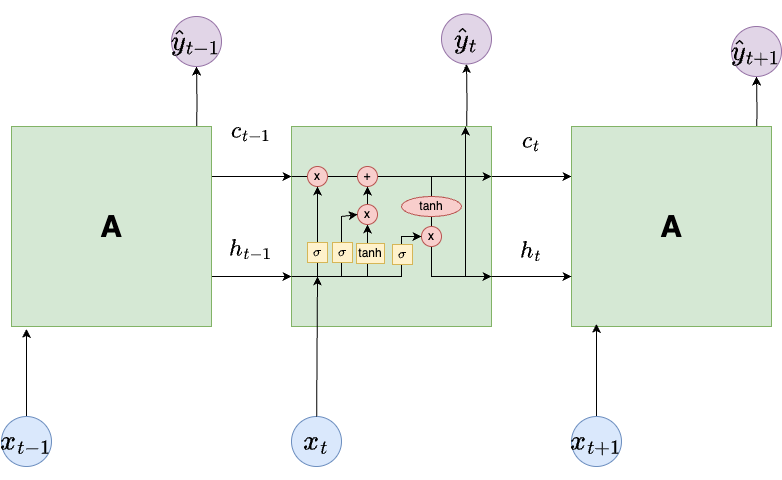

The diagram above was exported from draw.io. Its source (the exported page's mxGraphModel, read from the mxfile embedded in the PNG):
<mxGraphModel dx="1026" dy="692" grid="1" gridSize="10" guides="1" tooltips="1" connect="1" arrows="1" fold="1" page="1" pageScale="1" pageWidth="850" pageHeight="1100" math="1" shadow="0">
  <root>
    <mxCell id="0" />
    <mxCell id="1" parent="0" />
    <mxCell id="WC2cET2RbRP_Y8QbZhxS-2" value="" style="edgeStyle=orthogonalEdgeStyle;rounded=0;orthogonalLoop=1;jettySize=auto;html=1;" parent="1" target="WC2cET2RbRP_Y8QbZhxS-4" edge="1">
      <mxGeometry relative="1" as="geometry">
        <mxPoint x="225" y="172.5" as="sourcePoint" />
      </mxGeometry>
    </mxCell>
    <mxCell id="WC2cET2RbRP_Y8QbZhxS-27" style="edgeStyle=orthogonalEdgeStyle;rounded=0;orthogonalLoop=1;jettySize=auto;html=1;exitX=1;exitY=0.75;exitDx=0;exitDy=0;entryX=0;entryY=0.75;entryDx=0;entryDy=0;" parent="1" source="WC2cET2RbRP_Y8QbZhxS-3" target="WC2cET2RbRP_Y8QbZhxS-9" edge="1">
      <mxGeometry relative="1" as="geometry" />
    </mxCell>
    <mxCell id="WC2cET2RbRP_Y8QbZhxS-34" style="edgeStyle=orthogonalEdgeStyle;rounded=0;orthogonalLoop=1;jettySize=auto;html=1;exitX=1;exitY=0.25;exitDx=0;exitDy=0;entryX=0;entryY=0.25;entryDx=0;entryDy=0;" parent="1" source="WC2cET2RbRP_Y8QbZhxS-3" target="WC2cET2RbRP_Y8QbZhxS-9" edge="1">
      <mxGeometry relative="1" as="geometry" />
    </mxCell>
    <mxCell id="WC2cET2RbRP_Y8QbZhxS-3" value="A" style="whiteSpace=wrap;html=1;aspect=fixed;fillColor=#d5e8d4;strokeColor=#82b366;fontSize=30;fontStyle=1" parent="1" vertex="1">
      <mxGeometry x="40" y="160" width="200" height="200" as="geometry" />
    </mxCell>
    <mxCell id="WC2cET2RbRP_Y8QbZhxS-4" value="&lt;font style=&quot;font-size: 24px;&quot;&gt;$$\hat{y}_{t-1}$$&lt;/font&gt;" style="ellipse;whiteSpace=wrap;html=1;aspect=fixed;fillColor=#e1d5e7;strokeColor=#9673a6;" parent="1" vertex="1">
      <mxGeometry x="200" y="50" width="50" height="50" as="geometry" />
    </mxCell>
    <mxCell id="WC2cET2RbRP_Y8QbZhxS-5" style="edgeStyle=orthogonalEdgeStyle;rounded=0;orthogonalLoop=1;jettySize=auto;html=1;exitX=0.5;exitY=0;exitDx=0;exitDy=0;entryX=0.5;entryY=1;entryDx=0;entryDy=0;" parent="1" source="WC2cET2RbRP_Y8QbZhxS-6" edge="1">
      <mxGeometry relative="1" as="geometry">
        <mxPoint x="55" y="362.5" as="targetPoint" />
      </mxGeometry>
    </mxCell>
    <mxCell id="WC2cET2RbRP_Y8QbZhxS-6" value="&lt;font style=&quot;font-size: 24px;&quot;&gt;$$x_{t-1}$$&lt;/font&gt;" style="ellipse;whiteSpace=wrap;html=1;aspect=fixed;fillColor=#dae8fc;strokeColor=#6c8ebf;" parent="1" vertex="1">
      <mxGeometry x="30" y="450" width="50" height="50" as="geometry" />
    </mxCell>
    <mxCell id="WC2cET2RbRP_Y8QbZhxS-8" style="edgeStyle=orthogonalEdgeStyle;rounded=0;orthogonalLoop=1;jettySize=auto;html=1;exitX=0.5;exitY=0;exitDx=0;exitDy=0;entryX=0.5;entryY=1;entryDx=0;entryDy=0;" parent="1" target="WC2cET2RbRP_Y8QbZhxS-10" edge="1">
      <mxGeometry relative="1" as="geometry">
        <mxPoint x="495" y="172.5" as="sourcePoint" />
      </mxGeometry>
    </mxCell>
    <mxCell id="WC2cET2RbRP_Y8QbZhxS-35" style="edgeStyle=orthogonalEdgeStyle;rounded=0;orthogonalLoop=1;jettySize=auto;html=1;exitX=1;exitY=0.25;exitDx=0;exitDy=0;entryX=0;entryY=0.25;entryDx=0;entryDy=0;" parent="1" source="WC2cET2RbRP_Y8QbZhxS-9" target="WC2cET2RbRP_Y8QbZhxS-14" edge="1">
      <mxGeometry relative="1" as="geometry" />
    </mxCell>
    <mxCell id="WC2cET2RbRP_Y8QbZhxS-9" value="" style="whiteSpace=wrap;html=1;aspect=fixed;fillColor=#d5e8d4;strokeColor=#82b366;fontSize=30;fontStyle=1" parent="1" vertex="1">
      <mxGeometry x="320" y="160" width="200" height="200" as="geometry" />
    </mxCell>
    <mxCell id="WC2cET2RbRP_Y8QbZhxS-10" value="&lt;font style=&quot;font-size: 24px;&quot;&gt;$$\hat{y}_t$$&lt;/font&gt;" style="ellipse;whiteSpace=wrap;html=1;aspect=fixed;fillColor=#e1d5e7;strokeColor=#9673a6;" parent="1" vertex="1">
      <mxGeometry x="470" y="47.5" width="50" height="50" as="geometry" />
    </mxCell>
    <mxCell id="WC2cET2RbRP_Y8QbZhxS-12" value="&lt;font style=&quot;font-size: 24px;&quot;&gt;$$x_t$$&lt;/font&gt;" style="ellipse;whiteSpace=wrap;html=1;aspect=fixed;fillColor=#dae8fc;strokeColor=#6c8ebf;" parent="1" vertex="1">
      <mxGeometry x="320" y="450" width="50" height="50" as="geometry" />
    </mxCell>
    <mxCell id="WC2cET2RbRP_Y8QbZhxS-13" style="edgeStyle=orthogonalEdgeStyle;rounded=0;orthogonalLoop=1;jettySize=auto;html=1;exitX=0.5;exitY=0;exitDx=0;exitDy=0;entryX=0.5;entryY=1;entryDx=0;entryDy=0;" parent="1" target="WC2cET2RbRP_Y8QbZhxS-15" edge="1">
      <mxGeometry relative="1" as="geometry">
        <mxPoint x="785" y="177.5" as="sourcePoint" />
      </mxGeometry>
    </mxCell>
    <mxCell id="WC2cET2RbRP_Y8QbZhxS-14" value="A" style="whiteSpace=wrap;html=1;aspect=fixed;fillColor=#d5e8d4;strokeColor=#82b366;fontSize=30;fontStyle=1" parent="1" vertex="1">
      <mxGeometry x="600" y="160" width="200" height="200" as="geometry" />
    </mxCell>
    <mxCell id="WC2cET2RbRP_Y8QbZhxS-15" value="&lt;font style=&quot;font-size: 24px;&quot;&gt;$$\hat{y}_{t+1}$$&lt;/font&gt;" style="ellipse;whiteSpace=wrap;html=1;aspect=fixed;fillColor=#e1d5e7;strokeColor=#9673a6;" parent="1" vertex="1">
      <mxGeometry x="760" y="60" width="50" height="50" as="geometry" />
    </mxCell>
    <mxCell id="WC2cET2RbRP_Y8QbZhxS-16" style="edgeStyle=orthogonalEdgeStyle;rounded=0;orthogonalLoop=1;jettySize=auto;html=1;exitX=0.5;exitY=0;exitDx=0;exitDy=0;entryX=0.5;entryY=1;entryDx=0;entryDy=0;" parent="1" source="WC2cET2RbRP_Y8QbZhxS-17" edge="1">
      <mxGeometry relative="1" as="geometry">
        <mxPoint x="625" y="357.5" as="targetPoint" />
      </mxGeometry>
    </mxCell>
    <mxCell id="WC2cET2RbRP_Y8QbZhxS-17" value="&lt;font style=&quot;font-size: 24px;&quot;&gt;$$x_{t+1}$$&lt;/font&gt;" style="ellipse;whiteSpace=wrap;html=1;aspect=fixed;fillColor=#dae8fc;strokeColor=#6c8ebf;" parent="1" vertex="1">
      <mxGeometry x="600" y="450" width="50" height="50" as="geometry" />
    </mxCell>
    <mxCell id="WC2cET2RbRP_Y8QbZhxS-29" style="edgeStyle=orthogonalEdgeStyle;rounded=0;orthogonalLoop=1;jettySize=auto;html=1;exitX=1;exitY=0.75;exitDx=0;exitDy=0;entryX=0;entryY=0.75;entryDx=0;entryDy=0;" parent="1" edge="1">
      <mxGeometry relative="1" as="geometry">
        <mxPoint x="520" y="310" as="sourcePoint" />
        <mxPoint x="600" y="310" as="targetPoint" />
      </mxGeometry>
    </mxCell>
    <mxCell id="WC2cET2RbRP_Y8QbZhxS-36" value="" style="endArrow=classic;html=1;rounded=0;entryX=1;entryY=0.25;entryDx=0;entryDy=0;" parent="1" target="WC2cET2RbRP_Y8QbZhxS-9" edge="1">
      <mxGeometry width="50" height="50" relative="1" as="geometry">
        <mxPoint x="320" y="210" as="sourcePoint" />
        <mxPoint x="370" y="160" as="targetPoint" />
      </mxGeometry>
    </mxCell>
    <mxCell id="WC2cET2RbRP_Y8QbZhxS-37" value="x" style="ellipse;whiteSpace=wrap;html=1;aspect=fixed;fillColor=#f8cecc;strokeColor=#b85450;" parent="1" vertex="1">
      <mxGeometry x="336" y="200" width="20" height="20" as="geometry" />
    </mxCell>
    <mxCell id="WC2cET2RbRP_Y8QbZhxS-38" value="+" style="ellipse;whiteSpace=wrap;html=1;aspect=fixed;fillColor=#f8cecc;strokeColor=#b85450;" parent="1" vertex="1">
      <mxGeometry x="386" y="200" width="20" height="20" as="geometry" />
    </mxCell>
    <mxCell id="WC2cET2RbRP_Y8QbZhxS-42" value="" style="curved=0;endArrow=classic;html=1;rounded=0;" parent="1" source="WC2cET2RbRP_Y8QbZhxS-44" edge="1">
      <mxGeometry width="50" height="50" relative="1" as="geometry">
        <mxPoint x="460" y="210" as="sourcePoint" />
        <mxPoint x="520" y="310" as="targetPoint" />
        <Array as="points">
          <mxPoint x="460" y="310" />
        </Array>
      </mxGeometry>
    </mxCell>
    <mxCell id="WC2cET2RbRP_Y8QbZhxS-43" value="" style="endArrow=classic;html=1;rounded=0;entryX=0.87;entryY=0;entryDx=0;entryDy=0;entryPerimeter=0;" parent="1" target="WC2cET2RbRP_Y8QbZhxS-9" edge="1">
      <mxGeometry width="50" height="50" relative="1" as="geometry">
        <mxPoint x="494" y="310" as="sourcePoint" />
        <mxPoint x="450" y="330" as="targetPoint" />
      </mxGeometry>
    </mxCell>
    <mxCell id="WC2cET2RbRP_Y8QbZhxS-49" value="" style="curved=0;endArrow=none;html=1;rounded=0;endFill=0;" parent="1" source="WC2cET2RbRP_Y8QbZhxS-53" target="WC2cET2RbRP_Y8QbZhxS-44" edge="1">
      <mxGeometry width="50" height="50" relative="1" as="geometry">
        <mxPoint x="460" y="210" as="sourcePoint" />
        <mxPoint x="520" y="310" as="targetPoint" />
        <Array as="points" />
      </mxGeometry>
    </mxCell>
    <mxCell id="WC2cET2RbRP_Y8QbZhxS-44" value="x" style="ellipse;whiteSpace=wrap;html=1;aspect=fixed;fillColor=#f8cecc;strokeColor=#b85450;" parent="1" vertex="1">
      <mxGeometry x="450" y="260" width="20" height="20" as="geometry" />
    </mxCell>
    <mxCell id="WC2cET2RbRP_Y8QbZhxS-50" value="" style="endArrow=classic;html=1;rounded=0;exitX=0;exitY=0.75;exitDx=0;exitDy=0;" parent="1" source="WC2cET2RbRP_Y8QbZhxS-9" target="WC2cET2RbRP_Y8QbZhxS-44" edge="1">
      <mxGeometry width="50" height="50" relative="1" as="geometry">
        <mxPoint x="400" y="380" as="sourcePoint" />
        <mxPoint x="460" y="310" as="targetPoint" />
        <Array as="points">
          <mxPoint x="380" y="310" />
          <mxPoint x="430" y="310" />
          <mxPoint x="430" y="290" />
          <mxPoint x="430" y="270" />
        </Array>
      </mxGeometry>
    </mxCell>
    <mxCell id="WC2cET2RbRP_Y8QbZhxS-54" value="" style="curved=0;endArrow=none;html=1;rounded=0;endFill=0;" parent="1" target="WC2cET2RbRP_Y8QbZhxS-53" edge="1">
      <mxGeometry width="50" height="50" relative="1" as="geometry">
        <mxPoint x="460" y="210" as="sourcePoint" />
        <mxPoint x="460" y="260" as="targetPoint" />
        <Array as="points" />
      </mxGeometry>
    </mxCell>
    <mxCell id="WC2cET2RbRP_Y8QbZhxS-53" value="tanh" style="ellipse;whiteSpace=wrap;html=1;fillColor=#f8cecc;strokeColor=#b85450;" parent="1" vertex="1">
      <mxGeometry x="430" y="230" width="60" height="20" as="geometry" />
    </mxCell>
    <mxCell id="WC2cET2RbRP_Y8QbZhxS-55" value="&lt;font style=&quot;font-size: 20px;&quot;&gt;$$c_{t-1}$$&lt;/font&gt;" style="text;html=1;align=center;verticalAlign=middle;whiteSpace=wrap;rounded=0;" parent="1" vertex="1">
      <mxGeometry x="250" y="150" width="60" height="30" as="geometry" />
    </mxCell>
    <mxCell id="WC2cET2RbRP_Y8QbZhxS-56" value="&lt;font style=&quot;font-size: 20px;&quot;&gt;$$c_{t}$$&lt;/font&gt;" style="text;html=1;align=center;verticalAlign=middle;whiteSpace=wrap;rounded=0;" parent="1" vertex="1">
      <mxGeometry x="530" y="160" width="60" height="30" as="geometry" />
    </mxCell>
    <mxCell id="WC2cET2RbRP_Y8QbZhxS-57" value="&lt;font style=&quot;font-size: 20px;&quot;&gt;$$h_{t-1}$$&lt;/font&gt;" style="text;html=1;align=center;verticalAlign=middle;whiteSpace=wrap;rounded=0;" parent="1" vertex="1">
      <mxGeometry x="250" y="268" width="60" height="30" as="geometry" />
    </mxCell>
    <mxCell id="WC2cET2RbRP_Y8QbZhxS-58" value="&lt;font style=&quot;font-size: 20px;&quot;&gt;$$h_{t}$$&lt;/font&gt;" style="text;html=1;align=center;verticalAlign=middle;whiteSpace=wrap;rounded=0;" parent="1" vertex="1">
      <mxGeometry x="530" y="270" width="60" height="30" as="geometry" />
    </mxCell>
    <mxCell id="WC2cET2RbRP_Y8QbZhxS-59" value="" style="endArrow=classic;html=1;rounded=0;" parent="1" source="WC2cET2RbRP_Y8QbZhxS-12" edge="1">
      <mxGeometry width="50" height="50" relative="1" as="geometry">
        <mxPoint x="400" y="370" as="sourcePoint" />
        <mxPoint x="346" y="310" as="targetPoint" />
      </mxGeometry>
    </mxCell>
    <mxCell id="WC2cET2RbRP_Y8QbZhxS-60" value="" style="endArrow=classic;html=1;rounded=0;entryX=0.5;entryY=1;entryDx=0;entryDy=0;" parent="1" source="WC2cET2RbRP_Y8QbZhxS-61" target="WC2cET2RbRP_Y8QbZhxS-37" edge="1">
      <mxGeometry width="50" height="50" relative="1" as="geometry">
        <mxPoint x="346" y="310" as="sourcePoint" />
        <mxPoint x="446" y="320" as="targetPoint" />
      </mxGeometry>
    </mxCell>
    <mxCell id="WC2cET2RbRP_Y8QbZhxS-62" value="" style="endArrow=none;html=1;rounded=0;entryX=0.5;entryY=1;entryDx=0;entryDy=0;endFill=0;" parent="1" target="WC2cET2RbRP_Y8QbZhxS-61" edge="1">
      <mxGeometry width="50" height="50" relative="1" as="geometry">
        <mxPoint x="346" y="310" as="sourcePoint" />
        <mxPoint x="346" y="220" as="targetPoint" />
      </mxGeometry>
    </mxCell>
    <mxCell id="WC2cET2RbRP_Y8QbZhxS-61" value="$$\sigma$$" style="whiteSpace=wrap;html=1;aspect=fixed;fillColor=#fff2cc;strokeColor=#d6b656;" parent="1" vertex="1">
      <mxGeometry x="336" y="276" width="20" height="20" as="geometry" />
    </mxCell>
    <mxCell id="WC2cET2RbRP_Y8QbZhxS-63" value="" style="endArrow=classic;html=1;rounded=0;targetPerimeterSpacing=0;sourcePerimeterSpacing=0;" parent="1" source="WC2cET2RbRP_Y8QbZhxS-64" target="WC2cET2RbRP_Y8QbZhxS-38" edge="1">
      <mxGeometry width="50" height="50" relative="1" as="geometry">
        <mxPoint x="396" y="310" as="sourcePoint" />
        <mxPoint x="450" y="310" as="targetPoint" />
      </mxGeometry>
    </mxCell>
    <mxCell id="WC2cET2RbRP_Y8QbZhxS-65" value="" style="endArrow=classic;html=1;rounded=0;targetPerimeterSpacing=0;sourcePerimeterSpacing=0;" parent="1" target="WC2cET2RbRP_Y8QbZhxS-64" edge="1">
      <mxGeometry width="50" height="50" relative="1" as="geometry">
        <mxPoint x="396" y="310" as="sourcePoint" />
        <mxPoint x="396" y="220" as="targetPoint" />
      </mxGeometry>
    </mxCell>
    <mxCell id="WC2cET2RbRP_Y8QbZhxS-64" value="x" style="ellipse;whiteSpace=wrap;html=1;aspect=fixed;fillColor=#f8cecc;strokeColor=#b85450;" parent="1" vertex="1">
      <mxGeometry x="386" y="238" width="20" height="20" as="geometry" />
    </mxCell>
    <mxCell id="WC2cET2RbRP_Y8QbZhxS-66" value="" style="endArrow=classic;html=1;rounded=0;entryX=0;entryY=0.5;entryDx=0;entryDy=0;" parent="1" target="WC2cET2RbRP_Y8QbZhxS-64" edge="1">
      <mxGeometry width="50" height="50" relative="1" as="geometry">
        <mxPoint x="370" y="310" as="sourcePoint" />
        <mxPoint x="450" y="310" as="targetPoint" />
        <Array as="points">
          <mxPoint x="370" y="250" />
        </Array>
      </mxGeometry>
    </mxCell>
    <mxCell id="WC2cET2RbRP_Y8QbZhxS-67" value="$$\sigma$$" style="whiteSpace=wrap;html=1;aspect=fixed;fillColor=#fff2cc;strokeColor=#d6b656;" parent="1" vertex="1">
      <mxGeometry x="361" y="276" width="20" height="20" as="geometry" />
    </mxCell>
    <mxCell id="WC2cET2RbRP_Y8QbZhxS-73" value="tanh" style="rounded=0;whiteSpace=wrap;html=1;fillColor=#fff2cc;strokeColor=#d6b656;" parent="1" vertex="1">
      <mxGeometry x="385" y="277" width="28" height="20" as="geometry" />
    </mxCell>
    <mxCell id="WC2cET2RbRP_Y8QbZhxS-75" value="$$\sigma$$" style="whiteSpace=wrap;html=1;aspect=fixed;fillColor=#fff2cc;strokeColor=#d6b656;" parent="1" vertex="1">
      <mxGeometry x="421" y="278" width="20" height="20" as="geometry" />
    </mxCell>
  </root>
</mxGraphModel>